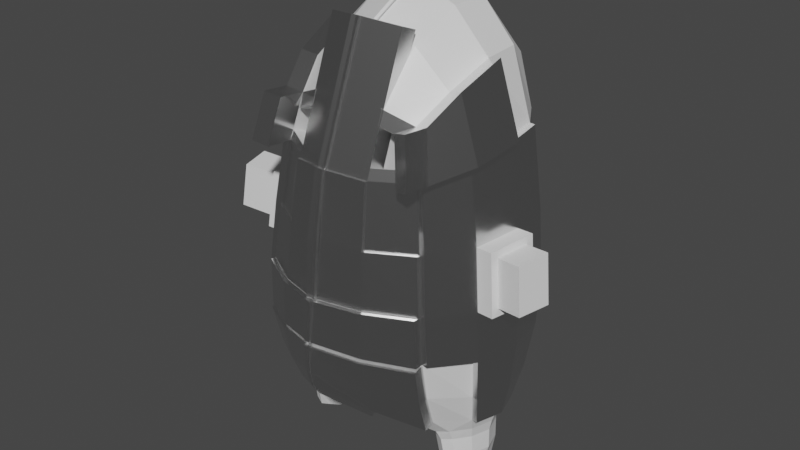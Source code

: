 # Source: amogacharater.blend  (saved by Blender 3.4.6; exported with 4.5.12 LTS)
import bpy
from mathutils import Matrix  # noqa: F401  (used for matrix-valued properties, if any)

bpy.ops.wm.read_factory_settings(use_empty=True)
scene = bpy.context.scene
scene.name = 'Scene'

# ---- collections
col_collection = bpy.data.collections.new('Collection'); scene.collection.children.link(col_collection)

# ---- materials (node trees are filled in below, after node groups)
mat_base = bpy.data.materials.new('base')
mat_base.use_transparent_shadow = False
mat_metal_armor = bpy.data.materials.new('metal armor')
mat_metal_armor.use_transparent_shadow = False

# ---- material node trees
mat_base.use_nodes = True; mat_base.node_tree.nodes.clear()
_N = mat_base.node_tree.nodes; _L = mat_base.node_tree.links
n0 = _N.new('ShaderNodeBsdfPrincipled'); n0.name = 'Principled BSDF'; n0.location = (10, 300)
n0.distribution = 'GGX'
n0.subsurface_method = 'RANDOM_WALK_SKIN'
n0.inputs[3].default_value = 1.45
n0.inputs[27].default_value = (0.0, 0.0, 0.0, 1.0)
n0.inputs[28].default_value = 1.0
n1 = _N.new('ShaderNodeOutputMaterial'); n1.name = 'Material Output'; n1.location = (300, 300)
_L.new(n0.outputs[0], n1.inputs[0])
n1.is_active_output = True
mat_metal_armor.use_nodes = True; mat_metal_armor.node_tree.nodes.clear()
_N = mat_metal_armor.node_tree.nodes; _L = mat_metal_armor.node_tree.links
n0 = _N.new('ShaderNodeBsdfPrincipled'); n0.name = 'Principled BSDF'; n0.location = (10, 300)
n0.distribution = 'GGX'
n0.subsurface_method = 'RANDOM_WALK_SKIN'
n0.inputs[1].default_value = 1.0
n0.inputs[2].default_value = 0.2
n0.inputs[3].default_value = 1.45
n0.inputs[20].default_value = 0.1751
n0.inputs[27].default_value = (0.0, 0.0, 0.0, 1.0)
n0.inputs[28].default_value = 1.0
n1 = _N.new('ShaderNodeOutputMaterial'); n1.name = 'Material Output'; n1.location = (300, 300)
_L.new(n0.outputs[0], n1.inputs[0])
n1.is_active_output = True

# ---- world
world_world = bpy.data.worlds.new('World'); scene.world = world_world
world_world.use_nodes = True; world_world.node_tree.nodes.clear()
_N = world_world.node_tree.nodes; _L = world_world.node_tree.links
n0 = _N.new('ShaderNodeOutputWorld'); n0.name = 'World Output'; n0.location = (300, 300)
n1 = _N.new('ShaderNodeBackground'); n1.name = 'Background'; n1.location = (10, 300)
n1.inputs[0].default_value = (0.05088, 0.05088, 0.05088, 1.0)
_L.new(n1.outputs[0], n0.inputs[0])
n0.is_active_output = True
world_world.color = (0.05088, 0.05088, 0.05088)
world_world.use_sun_shadow = False
world_world.sun_shadow_jitter_overblur = 0.0

# ---- meshes
me_cube_002 = bpy.data.meshes.new('Cube.002')
me_cube_002.from_pydata([(0.4432, -0.2128, -1.334), (0.4054, -0.3789, 0.706), (0.4441, 0.2207, -1.334), (0.4397, 0.5106, 0.8942), (0.5714, 0.5534, -0.6346), (0.5597, -0.5002, -0.6389), (-0.0113, 0.5338, -0.9993), (-0.0125, 0.6224, 1.101), (0.5705, 0.2229, -1.319), (0.3238, 0.002832, -1.314), (0.51, 0.09905, 0.9762), (0.5693, -0.2121, -1.319), (-0.0111, -0.533, -1.002), (-0.01599, -0.5066, 0.8507), (0.5455, 0.5843, 0.08599), (0.5147, -0.4767, 0.02567), (-0.01935, -0.7818, -0.5506), (-0.5612, -0.4838, 0.02643), (-0.01487, 0.8427, -0.53), (-0.01025, 0.8299, 0.1919), (0.7438, 0.06338, 0.0664), (-0.03326, -0.7438, 0.06089), (-0.01279, 0.001055, -1.034), (-0.01844, 0.1149, 1.34), (-0.006811, -0.743, -0.8371), (0.6843, 0.006005, -1.316), (-0.007936, 0.7512, -0.8251), (0.5206, 0.3555, -1.141), (0.3521, 0.2994, -1.2), (0.3519, -0.2947, -1.2), (0.2508, 0.000841, -1.116), (0.5189, -0.3424, -1.142), (0.7334, 0.008066, -1.149), (0.4183, 0.006569, -1.604), (0.6496, 0.008438, -1.585), (0.5877, 0.1956, -1.554), (0.4817, 0.194, -1.57), (0.4808, -0.1806, -1.57), (0.5866, -0.18, -1.554), (-0.4432, -0.2128, -1.334), (-0.4054, -0.3789, 0.706), (-0.4441, 0.2207, -1.334), (-0.4397, 0.5106, 0.8942), (-0.5714, 0.5534, -0.6346), (-0.5597, -0.5002, -0.6389), (0.0113, 0.5338, -0.9993), (0.0125, 0.6224, 1.101), (-0.5705, 0.2229, -1.319), (-0.3238, 0.002832, -1.314), (-0.51, 0.09905, 0.9762), (-0.5693, -0.2121, -1.319), (0.0111, -0.533, -1.002), (0.01599, -0.5066, 0.8507), (-0.5455, 0.5843, 0.08599), (-0.5147, -0.4767, 0.02567), (0.01935, -0.7818, -0.5506), (0.01487, 0.8427, -0.53), (0.01025, 0.8299, 0.1919), (-0.7438, 0.06338, 0.0664), (0.03326, -0.7438, 0.06089), (0.01279, 0.001055, -1.034), (0.01844, 0.1149, 1.34), (0.006811, -0.743, -0.8371), (-0.6843, 0.006005, -1.316), (0.007936, 0.7512, -0.8251), (-0.5206, 0.3555, -1.141), (-0.3521, 0.2994, -1.2), (-0.3519, -0.2947, -1.2), (-0.2508, 0.000841, -1.116), (-0.5189, -0.3424, -1.142), (-0.7334, 0.008066, -1.149), (-0.4183, 0.006569, -1.604), (-0.6496, 0.008438, -1.585), (-0.5877, 0.1956, -1.554), (-0.4817, 0.194, -1.57), (-0.4808, -0.1806, -1.57), (-0.5866, -0.18, -1.554), (0.1964, 0.4029, -1.111), (0.2607, 0.5695, 1.013), (0.5502, 0.4652, -0.9087), (0.4191, 0.3583, -1.201), (0.2843, -0.1674, -1.15), (0.2844, 0.1701, -1.15), (0.4948, 0.3545, 0.9835), (0.4707, -0.1849, 0.856), (0.5448, -0.436, -0.9108), (0.4185, -0.3514, -1.202), (0.1964, -0.4, -1.113), (0.2348, -0.4489, 0.7826), (0.5015, 0.5561, 0.559), (0.5695, 0.5892, -0.3142), (0.4641, -0.4376, 0.4168), (0.5485, -0.5059, -0.3301), (0.2945, -0.6639, -0.6015), (0.7412, 0.312, -0.6526), (0.7335, -0.2601, -0.6536), (0.3044, 0.7204, -0.5902), (-0.009902, 0.7591, 0.6799), (0.2942, 0.7324, 0.1292), (-0.01333, 0.8538, -0.2265), (0.6989, 0.3511, 0.07306), (0.6606, 0.08316, 0.5491), (0.6798, -0.2308, 0.04387), (0.788, 0.04313, -0.3303), (0.2637, -0.6364, 0.0345), (-0.02528, -0.6713, 0.4603), (-0.02951, -0.7743, -0.2861), (-0.0126, 0.2962, -1.03), (0.1374, 0.0007776, -1.068), (-0.01257, -0.2943, -1.03), (-0.01666, 0.405, 1.326), (-0.01569, -0.2188, 1.164), (0.2714, 0.1088, 1.217), (0.2699, -0.5515, -0.9939), (-0.01081, -0.7736, -0.7219), (-0.008031, -0.6746, -0.9336), (0.6802, 0.1853, -1.148), (-0.5107, -0.4446, 0.4175), (0.6787, -0.1695, -1.149), (0.5803, -0.1994, -1.448), (-0.01157, 0.8062, -0.7114), (0.2707, 0.563, -0.9876), (-0.008645, 0.6743, -0.9248), (0.508, 0.2544, -1.33), (0.3649, -0.1213, -1.323), (0.3654, 0.1277, -1.323), (0.5068, -0.2449, -1.33), (0.6454, 0.131, -1.315), (0.6447, -0.1193, -1.315), (0.5666, 0.25, -1.249), (0.422, 0.2428, -1.257), (0.3037, 0.001521, -1.194), (0.4214, -0.2368, -1.257), (0.5655, -0.2399, -1.249), (0.6999, 0.005752, -1.244), (0.5403, 0.008052, -1.644), (0.5381, 0.2087, -1.583), (0.444, -0.1102, -1.599), (0.4446, 0.1236, -1.599), (0.537, -0.1937, -1.583), (0.6264, 0.1256, -1.58), (0.6256, -0.109, -1.58), (0.6847, 0.007387, -1.449), (0.4625, -0.2001, -1.468), (0.3506, 0.004654, -1.472), (0.5816, 0.213, -1.448), (0.4635, 0.211, -1.468), (-0.1964, 0.4029, -1.111), (-0.2607, 0.5695, 1.013), (-0.5502, 0.4652, -0.9087), (-0.4191, 0.3583, -1.201), (-0.2843, -0.1674, -1.15), (-0.2844, 0.1701, -1.15), (-0.4948, 0.3545, 0.9835), (-0.4707, -0.1849, 0.856), (-0.5448, -0.436, -0.9108), (-0.4185, -0.3514, -1.202), (-0.1964, -0.4, -1.113), (-0.2348, -0.4489, 0.7826), (-0.5015, 0.5561, 0.559), (-0.5695, 0.5892, -0.3142), (-0.4641, -0.4376, 0.4168), (-0.5485, -0.5059, -0.3301), (-0.2945, -0.6639, -0.6015), (-0.7412, 0.312, -0.6526), (-0.7335, -0.2601, -0.6536), (-0.3044, 0.7204, -0.5902), (0.009902, 0.7591, 0.6799), (-0.2942, 0.7324, 0.1292), (0.01333, 0.8538, -0.2265), (-0.6989, 0.3511, 0.07306), (-0.6606, 0.08316, 0.5491), (-0.6798, -0.2308, 0.04387), (-0.788, 0.04313, -0.3303), (-0.2637, -0.6364, 0.0345), (0.02528, -0.6713, 0.4603), (0.02951, -0.7743, -0.2861), (0.0126, 0.2962, -1.03), (-0.1374, 0.0007776, -1.068), (0.01257, -0.2943, -1.03), (0.01666, 0.405, 1.326), (0.01569, -0.2188, 1.164), (-0.2714, 0.1088, 1.217), (-0.2699, -0.5515, -0.9939), (0.01081, -0.7736, -0.7219), (0.008031, -0.6746, -0.9336), (-0.6802, 0.1853, -1.148), (-0.6787, -0.1695, -1.149), (-0.5803, -0.1994, -1.448), (0.01157, 0.8062, -0.7114), (-0.2707, 0.563, -0.9876), (0.008645, 0.6743, -0.9248), (-0.508, 0.2544, -1.33), (-0.3649, -0.1213, -1.323), (-0.3654, 0.1277, -1.323), (-0.5068, -0.2449, -1.33), (-0.6454, 0.131, -1.315), (-0.6447, -0.1193, -1.315), (-0.5666, 0.25, -1.249), (-0.422, 0.2428, -1.257), (-0.3037, 0.001521, -1.194), (-0.4214, -0.2368, -1.257), (-0.5655, -0.2399, -1.249), (-0.6999, 0.005752, -1.244), (-0.5403, 0.008052, -1.644), (-0.5381, 0.2087, -1.583), (-0.444, -0.1102, -1.599), (-0.4446, 0.1236, -1.599), (-0.537, -0.1937, -1.583), (-0.6264, 0.1256, -1.58), (-0.6256, -0.109, -1.58), (-0.6847, 0.007387, -1.449), (-0.4625, -0.2001, -1.468), (-0.3506, 0.004654, -1.472), (-0.5816, 0.213, -1.448), (-0.4635, 0.211, -1.468), (0.2758, 0.6797, 0.6094), (0.3046, 0.7478, -0.2774), (0.7356, 0.3428, -0.3279), (0.6288, 0.3515, 0.5623), (0.6042, -0.2028, 0.4821), (0.7227, -0.2575, -0.3333), (0.2837, -0.6665, -0.3126), (0.2435, -0.5809, 0.4219), (0.1566, 0.2258, -1.089), (0.1566, -0.2237, -1.09), (0.2687, 0.3769, 1.213), (0.2537, -0.1972, 1.059), (0.2353, -0.4966, -1.085), (0.5228, -0.2299, -1.461), (0.7161, 0.2508, -0.9387), (0.7123, -0.222, -0.9392), (0.6484, -0.1128, -1.448), (0.2927, 0.6471, -0.8234), (0.2354, 0.5006, -1.08), (0.4915, 0.282, -1.262), (0.3435, -0.1355, -1.219), (0.3438, 0.1395, -1.219), (0.4906, -0.2739, -1.263), (0.656, 0.1453, -1.244), (0.6553, -0.134, -1.244), (0.5416, 0.1265, -1.637), (0.5409, -0.1104, -1.637), (0.3897, -0.1146, -1.473), (0.6492, 0.1273, -1.448), (0.3902, 0.1244, -1.473), (0.5241, 0.2422, -1.46), (-0.2758, 0.6797, 0.6094), (-0.3046, 0.7478, -0.2774), (-0.7356, 0.3428, -0.3279), (-0.6288, 0.3515, 0.5623), (-0.6042, -0.2028, 0.4821), (-0.7227, -0.2575, -0.3333), (-0.2837, -0.6665, -0.3126), (-0.2435, -0.5809, 0.4219), (-0.1566, 0.2258, -1.089), (-0.1566, -0.2237, -1.09), (-0.2687, 0.3769, 1.213), (-0.2537, -0.1972, 1.059), (-0.2353, -0.4966, -1.085), (-0.2893, -0.6165, -0.8292), (-0.5228, -0.2299, -1.461), (-0.7161, 0.2508, -0.9387), (-0.7123, -0.222, -0.9392), (-0.6484, -0.1128, -1.448), (-0.2927, 0.6471, -0.8234), (-0.2354, 0.5006, -1.08), (-0.4915, 0.282, -1.262), (-0.3435, -0.1355, -1.219), (-0.3438, 0.1395, -1.219), (-0.4906, -0.2739, -1.263), (-0.656, 0.1453, -1.244), (-0.6553, -0.134, -1.244), (-0.5416, 0.1265, -1.637), (-0.5409, -0.1104, -1.637), (-0.3897, -0.1146, -1.473), (-0.6492, 0.1273, -1.448), (-0.3902, 0.1244, -1.473), (-0.5241, 0.2422, -1.46), (0.4054, -0.273, 0.6661), (0.2348, -0.3429, 0.7427), (-0.01599, -0.4007, 0.8108), (0.4641, -0.3316, 0.3768), (-0.02528, -0.5654, 0.4204), (-0.4054, -0.273, 0.6661), (-0.2348, -0.3429, 0.7427), (0.01599, -0.4007, 0.8108), (-0.4641, -0.3316, 0.3768), (0.02528, -0.5654, 0.4204), (0.2435, -0.4749, 0.3819), (-0.2435, -0.4749, 0.3819), (0.8432, -0.222, 0.02015), (0.8881, -0.01716, 0.03589), (0.9215, -0.03253, -0.2663), (0.8763, -0.2424, -0.2684), (-0.8233, -0.2137, 0.0139), (-0.8665, -0.01644, 0.02906), (-0.8991, -0.0314, -0.2652), (-0.8555, -0.2337, -0.2672), (0.4054, 0.4604, 0.404), (0.2348, 0.3904, 0.4805), (0.4641, 0.4017, 0.1147), (-0.4054, 0.4604, 0.404), (-0.2348, 0.3904, 0.4805), (-0.4641, 0.4017, 0.1147), (0.2435, 0.2584, 0.1198), (-0.2435, 0.2584, 0.1198), (-0.5939, 0.06013, 1.007), (-0.5547, -0.2238, 0.8868), (-0.4894, -0.4178, 0.7368), (-0.548, -0.4765, 0.4475), (-0.7446, 0.04425, 0.5798), (-0.6881, -0.2418, 0.5128), (0.6242, 0.04611, 1.018), (0.5849, -0.2378, 0.8979), (0.5196, -0.4319, 0.7479), (0.5783, -0.4905, 0.4586), (0.7748, 0.03022, 0.5909), (0.7184, -0.2558, 0.5239), (0.8285, -0.2639, 0.06262), (0.8924, 0.03027, 0.08515), (0.9367, 0.01002, -0.3115), (0.8714, -0.2906, -0.3145), (-0.8073, -0.2592, 0.05995), (-0.8712, 0.03499, 0.08248), (-0.9155, 0.01473, -0.3142), (-0.8502, -0.2859, -0.3172), (-0.9149, -0.2341, 0.02546), (-0.9582, -0.03685, 0.04062), (-0.9907, -0.05181, -0.2536), (-0.9471, -0.2541, -0.2556), (0.8997, -0.2346, 0.02728), (0.9446, -0.02975, 0.04302), (0.9781, -0.04512, -0.2592), (0.9328, -0.255, -0.2613), (0.4054, -0.4113, 0.62), (0.2348, -0.4813, 0.6965), (-0.4054, -0.4113, 0.62), (-0.2348, -0.4813, 0.6965), (0.4054, -0.3054, 0.5801), (0.2348, -0.3754, 0.6566), (-0.4054, -0.3054, 0.5801), (-0.2348, -0.3754, 0.6566), (1.002, -0.2574, 0.0402), (1.047, -0.05256, 0.05594), (1.081, -0.06793, -0.2463), (1.035, -0.2778, -0.2484), (-1.046, -0.2632, 0.04195), (-1.089, -0.06597, 0.05711), (-1.121, -0.08093, -0.2372), (-1.078, -0.2832, -0.2391), (-0.2435, -0.1867, 1.147), (-0.2435, -0.2927, 1.187), (-0.02528, -0.3831, 1.225), (0.2435, -0.2927, 1.187), (0.02528, -0.3831, 1.225), (0.02528, -0.2772, 1.185), (-0.02528, -0.2772, 1.185), (0.2435, -0.1867, 1.147), (0.4641, -0.4132, 0.4815), (0.2435, -0.5565, 0.4866), (-0.2435, -0.4505, 0.4467), (-0.2435, -0.5565, 0.4866), (-0.4641, -0.4132, 0.4815), (0.4641, -0.3072, 0.4416), (0.2435, -0.4505, 0.4467), (-0.4641, -0.3072, 0.4416), (0.4054, -0.5535, 0.7237), (0.4641, -0.6122, 0.4344), (-0.4054, -0.5535, 0.7237), (-0.4641, -0.6122, 0.4344), (-0.4894, -0.5924, 0.7545), (-0.548, -0.6511, 0.4652), (0.5196, -0.6065, 0.7655), (0.5783, -0.6651, 0.4763), (0.5147, -0.4983, 0.02854), (0.5485, -0.5274, -0.3272), (0.2637, -0.6579, 0.03737), (-0.03326, -0.7653, 0.06376), (-0.02528, -0.6928, 0.4632), (-0.02951, -0.7958, -0.2833), (-0.5147, -0.4983, 0.02854), (-0.5485, -0.5274, -0.3272), (-0.2637, -0.6579, 0.03737), (0.03326, -0.7653, 0.06376), (0.02528, -0.6928, 0.4632), (0.02951, -0.7958, -0.2833), (0.2837, -0.688, -0.3097), (0.2435, -0.6024, 0.4247), (-0.2837, -0.688, -0.3097), (-0.2435, -0.6024, 0.4247), (0.5605, -0.514, -0.6439), (0.5457, -0.4498, -0.9159), (0.5197, -0.3562, -1.147), (0.2953, -0.6777, -0.6066), (-0.01854, -0.7955, -0.5556), (0.2707, -0.5653, -0.9989), (-0.005994, -0.7568, -0.8422), (-0.009991, -0.7874, -0.727), (-0.007213, -0.6883, -0.9386), (-0.5589, -0.514, -0.6439), (-0.544, -0.4498, -0.9159), (-0.2937, -0.6777, -0.6066), (0.02017, -0.7955, -0.5556), (-0.2691, -0.5653, -0.9989), (0.007628, -0.7568, -0.8422), (0.01163, -0.7874, -0.727), (0.008848, -0.6883, -0.9386), (0.2362, -0.5104, -1.09), (0.5485, -0.5599, -0.3292), (-0.2345, -0.5104, -1.09), (-0.2885, -0.6303, -0.8343), (-0.5448, -0.4872, -0.9301), (-0.5189, -0.3936, -1.161), (-0.2699, -0.6027, -1.013), (-0.2893, -0.6677, -0.8485), (0.5605, -0.5652, -0.6632), (0.5457, -0.501, -0.9351), (0.5197, -0.4074, -1.166), (0.2953, -0.7289, -0.6259), (-0.01854, -0.8468, -0.5749), (0.2707, -0.6165, -1.018), (-0.005994, -0.808, -0.8615), (-0.009991, -0.8386, -0.7462), (-0.007213, -0.7395, -0.9579), (-0.5589, -0.5652, -0.6632), (-0.544, -0.501, -0.9351), (-0.2937, -0.7289, -0.6259), (0.02017, -0.8468, -0.5749), (-0.2691, -0.6165, -1.018), (0.007628, -0.808, -0.8615), (0.01163, -0.8386, -0.7462), (0.008848, -0.7395, -0.9579), (0.2362, -0.5616, -1.109), (0.2901, -0.6815, -0.8535), (-0.2345, -0.5616, -1.109), (-0.2885, -0.6815, -0.8535), (0.5597, -0.5543, -0.638), (0.2945, -0.718, -0.6007), (-0.01935, -0.8358, -0.5497), (-0.02951, -0.8284, -0.2853), (-0.5485, -0.5599, -0.3292), (-0.5597, -0.5543, -0.638), (-0.2945, -0.718, -0.6007), (0.01935, -0.8358, -0.5497), (0.02951, -0.8284, -0.2853), (0.2837, -0.7205, -0.3117), (-0.2837, -0.7205, -0.3117), (0.501, -0.4432, 0.4174), (0.5516, -0.4823, 0.02627), (0.5854, -0.5115, -0.3295), (0.5966, -0.5058, -0.6383), (0.7781, 0.3064, -0.652), (0.8341, 0.02028, -0.6546), (0.7705, -0.2657, -0.653), (0.7358, 0.3455, 0.07367), (0.7807, 0.05778, 0.067), (0.6975, 0.07756, 0.5497), (0.7168, -0.2364, 0.04448), (0.8249, 0.03753, -0.3296), (0.7171, 0.1797, -1.148), (0.7703, 0.002468, -1.148), (0.8097, 0.008751, -0.9418), (0.7156, -0.1751, -1.148), (0.7725, 0.3372, -0.3273), (0.6657, 0.3459, 0.5629), (0.6411, -0.2084, 0.4827), (0.7596, -0.2631, -0.3327), (0.753, 0.2452, -0.9381), (0.7492, -0.2276, -0.9386), (-0.5951, -0.5129, -0.3293), (-0.6062, -0.5073, -0.6381), (-0.7878, 0.3049, -0.6518), (-0.8437, 0.01882, -0.6544), (-0.7801, -0.2672, -0.6528), (-0.7455, 0.3441, 0.07383), (-0.7903, 0.05632, 0.06716), (-0.7072, 0.0761, 0.5498), (-0.7264, -0.2378, 0.04463), (-0.8346, 0.03607, -0.3295), (-0.7267, 0.1783, -1.147), (-0.78, 0.001005, -1.148), (-0.8193, 0.007287, -0.9416), (-0.7252, -0.1766, -1.148), (-0.7821, 0.3357, -0.3272), (-0.6753, 0.3445, 0.5631), (-0.6508, -0.2099, 0.4828), (-0.7693, -0.2645, -0.3325), (-0.7627, 0.2437, -0.9379), (-0.7589, -0.2291, -0.9384)], [], [(19, 97, 216, 98), (97, 7, 78, 216), (216, 78, 3, 89), (98, 216, 89, 14), (18, 99, 217, 96), (99, 19, 98, 217), (217, 98, 14, 90), (96, 217, 90, 4), (4, 90, 218, 94), (90, 14, 100, 218), (118, 32, 461, 463), (92, 5, 451, 450), (14, 89, 219, 100), (89, 3, 83, 219), (219, 83, 10, 101), (20, 103, 459, 456), (230, 94, 452, 468), (91, 220, 318, 316), (10, 84, 314, 313), (15, 92, 450, 449), (218, 100, 455, 464), (102, 221, 322, 319), (5, 95, 454, 451), (101, 220, 466, 457), (44, 163, 443, 442), (106, 222, 387, 380), (15, 104, 377, 375), (92, 222, 446, 409), (15, 91, 223, 104), (284, 285, 342, 341), (175, 52, 286, 288), (174, 54, 381, 383), (6, 77, 224, 107), (77, 28, 82, 224), (224, 82, 30, 108), (107, 224, 108, 22), (22, 108, 225, 109), (108, 30, 81, 225), (225, 81, 29, 87), (109, 225, 87, 12), (3, 78, 226, 83), (78, 7, 110, 226), (226, 110, 23, 112), (83, 226, 112, 10), (10, 112, 227, 84), (112, 23, 111, 227), (227, 111, 13, 88), (84, 227, 88, 1), (29, 86, 228, 87), (86, 31, 113, 228), (5, 93, 394, 391), (87, 228, 115, 12), (185, 62, 405, 407), (31, 85, 392, 393), (163, 44, 400, 402), (85, 5, 391, 392), (11, 126, 229, 119), (126, 0, 143, 229), (229, 143, 37, 139), (119, 229, 139, 38), (27, 79, 230, 116), (79, 4, 94, 230), (91, 15, 449, 448), (102, 20, 456, 458), (231, 118, 463, 469), (100, 219, 465, 455), (231, 95, 5, 85), (118, 231, 85, 31), (25, 128, 232, 142), (128, 11, 119, 232), (232, 119, 38, 141), (142, 232, 141, 34), (26, 120, 233, 121), (120, 18, 96, 233), (233, 96, 4, 79), (121, 233, 79, 27), (6, 122, 234, 77), (122, 26, 121, 234), (234, 121, 27, 80), (77, 234, 80, 28), (8, 123, 235, 129), (123, 2, 130, 235), (235, 130, 28, 80), (129, 235, 80, 27), (9, 124, 236, 131), (124, 0, 132, 236), (236, 132, 29, 81), (131, 236, 81, 30), (2, 125, 237, 130), (125, 9, 131, 237), (237, 131, 30, 82), (130, 237, 82, 28), (0, 126, 238, 132), (126, 11, 133, 238), (238, 133, 31, 86), (132, 238, 86, 29), (25, 127, 239, 134), (127, 8, 129, 239), (239, 129, 27, 116), (134, 239, 116, 32), (11, 128, 240, 133), (128, 25, 134, 240), (240, 134, 32, 118), (133, 240, 118, 31), (36, 136, 241, 138), (136, 35, 140, 241), (241, 140, 34, 135), (138, 241, 135, 33), (33, 135, 242, 137), (135, 34, 141, 242), (242, 141, 38, 139), (137, 242, 139, 37), (0, 124, 243, 143), (124, 9, 144, 243), (243, 144, 33, 137), (143, 243, 137, 37), (8, 127, 244, 145), (127, 25, 142, 244), (244, 142, 34, 140), (145, 244, 140, 35), (9, 125, 245, 144), (125, 2, 146, 245), (245, 146, 36, 138), (144, 245, 138, 33), (2, 123, 246, 146), (123, 8, 145, 246), (246, 145, 35, 136), (146, 246, 136, 36), (57, 168, 247, 167), (168, 53, 159, 247), (247, 159, 42, 148), (167, 247, 148, 46), (56, 166, 248, 169), (166, 43, 160, 248), (248, 160, 53, 168), (169, 248, 168, 57), (43, 164, 249, 160), (249, 164, 472, 484), (70, 187, 483, 481), (160, 249, 170, 53), (53, 170, 250, 159), (44, 162, 470, 471), (250, 171, 49, 153), (159, 250, 153, 42), (172, 252, 487, 478), (173, 58, 476, 479), (171, 251, 312, 311), (154, 49, 307, 308), (263, 165, 474, 489), (162, 54, 17, 470), (165, 44, 471, 474), (172, 58, 324, 323), (93, 5, 437, 438), (176, 253, 447, 445), (222, 92, 376, 387), (92, 15, 375, 376), (54, 174, 254, 161), (175, 254, 390, 385), (289, 223, 360, 365), (288, 290, 351, 356), (45, 177, 255, 147), (177, 60, 178, 255), (255, 178, 68, 152), (147, 255, 152, 66), (60, 179, 256, 178), (179, 51, 157, 256), (256, 157, 67, 151), (178, 256, 151, 68), (42, 153, 257, 148), (153, 49, 182, 257), (257, 182, 61, 180), (148, 257, 180, 46), (49, 154, 258, 182), (154, 40, 158, 258), (258, 158, 52, 181), (182, 258, 181, 61), (67, 157, 259, 156), (157, 51, 185, 259), (260, 183, 404, 411), (156, 259, 183, 69), (394, 395, 420, 419), (114, 24, 397, 398), (44, 155, 401, 400), (62, 184, 406, 405), (50, 188, 261, 195), (188, 76, 208, 261), (261, 208, 75, 212), (195, 261, 212, 39), (65, 186, 262, 149), (171, 250, 485, 477), (54, 161, 117, 17), (149, 262, 164, 43), (58, 172, 478, 476), (187, 69, 155, 263), (263, 155, 44, 165), (187, 263, 489, 483), (63, 211, 264, 197), (211, 72, 210, 264), (264, 210, 76, 188), (197, 264, 188, 50), (64, 190, 265, 189), (190, 65, 149, 265), (265, 149, 43, 166), (189, 265, 166, 56), (45, 147, 266, 191), (147, 66, 150, 266), (266, 150, 65, 190), (191, 266, 190, 64), (47, 198, 267, 192), (198, 65, 150, 267), (267, 150, 66, 199), (192, 267, 199, 41), (48, 200, 268, 193), (200, 68, 151, 268), (268, 151, 67, 201), (193, 268, 201, 39), (41, 199, 269, 194), (199, 66, 152, 269), (269, 152, 68, 200), (194, 269, 200, 48), (39, 201, 270, 195), (201, 67, 156, 270), (270, 156, 69, 202), (195, 270, 202, 50), (63, 203, 271, 196), (203, 70, 186, 271), (271, 186, 65, 198), (196, 271, 198, 47), (50, 202, 272, 197), (202, 69, 187, 272), (272, 187, 70, 203), (197, 272, 203, 63), (74, 207, 273, 205), (207, 71, 204, 273), (273, 204, 72, 209), (205, 273, 209, 73), (71, 206, 274, 204), (206, 75, 208, 274), (274, 208, 76, 210), (204, 274, 210, 72), (39, 212, 275, 193), (212, 75, 206, 275), (275, 206, 71, 213), (193, 275, 213, 48), (47, 214, 276, 196), (214, 73, 209, 276), (276, 209, 72, 211), (196, 276, 211, 63), (48, 213, 277, 194), (213, 71, 207, 277), (277, 207, 74, 215), (194, 277, 215, 41), (41, 215, 278, 192), (215, 74, 205, 278), (278, 205, 73, 214), (192, 278, 214, 47), (289, 282, 301, 305), (289, 280, 281, 283), (290, 288, 286, 285), (290, 285, 303, 306), (88, 13, 281, 280), (52, 158, 285, 286), (282, 289, 365, 364), (283, 105, 353, 357), (91, 1, 279, 282), (40, 161, 287, 284), (40, 284, 341, 337), (13, 105, 283, 281), (291, 294, 334, 331), (103, 20, 320, 321), (20, 102, 319, 320), (221, 103, 321, 322), (296, 297, 329, 328), (173, 252, 326, 325), (252, 172, 323, 326), (58, 173, 325, 324), (301, 299, 300, 305), (304, 306, 303, 302), (284, 287, 304, 302), (285, 284, 302, 303), (287, 290, 306, 304), (282, 279, 299, 301), (279, 280, 300, 299), (280, 289, 305, 300), (312, 310, 309, 308), (311, 312, 308, 307), (251, 161, 310, 312), (316, 315, 373, 374), (40, 154, 308, 309), (49, 171, 311, 307), (317, 313, 314, 318), (318, 314, 315, 316), (220, 101, 317, 318), (161, 40, 369, 370), (84, 1, 315, 314), (101, 10, 313, 317), (291, 292, 320, 319), (292, 293, 321, 320), (293, 294, 322, 321), (294, 291, 319, 322), (296, 295, 323, 324), (297, 296, 324, 325), (295, 298, 326, 323), (298, 297, 325, 326), (329, 330, 350, 349), (298, 295, 327, 330), (295, 296, 328, 327), (297, 298, 330, 329), (331, 334, 346, 343), (293, 292, 332, 333), (294, 293, 333, 334), (292, 291, 331, 332), (338, 337, 341, 342), (335, 336, 340, 339), (158, 40, 337, 338), (280, 279, 339, 340), (88, 280, 340, 336), (285, 158, 338, 342), (1, 88, 336, 335), (279, 1, 335, 339), (345, 344, 343, 346), (333, 332, 344, 345), (334, 333, 345, 346), (332, 331, 343, 344), (349, 350, 347, 348), (328, 329, 349, 348), (330, 327, 347, 350), (327, 328, 348, 347), (352, 355, 356, 351), (353, 354, 358, 357), (254, 175, 355, 352), (105, 223, 354, 353), (175, 288, 356, 355), (289, 283, 357, 358), (223, 289, 358, 354), (290, 254, 352, 351), (360, 359, 364, 365), (363, 362, 361, 366), (254, 290, 361, 362), (290, 287, 366, 361), (161, 254, 362, 363), (91, 282, 364, 359), (223, 91, 359, 360), (287, 161, 363, 366), (370, 369, 371, 372), (367, 368, 374, 373), (315, 1, 367, 373), (91, 316, 374, 368), (310, 161, 370, 372), (1, 91, 368, 367), (309, 310, 372, 371), (40, 309, 371, 369), (376, 375, 377, 387), (387, 377, 378, 380), (377, 388, 379, 378), (389, 386, 384, 383), (382, 389, 383, 381), (383, 384, 385, 390), (253, 176, 386, 389), (59, 175, 385, 384), (105, 21, 378, 379), (162, 253, 389, 382), (176, 59, 384, 386), (223, 105, 379, 388), (254, 174, 383, 390), (21, 106, 380, 378), (54, 162, 382, 381), (104, 223, 388, 377), (402, 400, 425, 427), (399, 408, 433, 424), (391, 394, 419, 416), (411, 404, 429, 436), (400, 401, 426, 425), (408, 396, 421, 433), (393, 392, 417, 418), (404, 410, 435, 429), (397, 399, 424, 422), (55, 163, 402, 403), (24, 115, 399, 397), (228, 113, 396, 408), (93, 16, 395, 394), (155, 260, 411, 401), (115, 228, 408, 399), (113, 31, 393, 396), (259, 185, 407, 410), (183, 259, 410, 404), (184, 55, 403, 406), (16, 114, 398, 395), (413, 414, 415, 412), (433, 421, 422, 424), (418, 417, 434, 421), (417, 416, 419, 434), (434, 419, 420, 423), (421, 434, 423, 422), (435, 432, 430, 429), (429, 430, 431, 436), (436, 431, 428, 427), (426, 436, 427, 425), (183, 260, 415, 414), (403, 402, 427, 428), (155, 69, 413, 412), (396, 393, 418, 421), (401, 411, 436, 426), (406, 403, 428, 431), (395, 398, 423, 420), (260, 155, 412, 415), (405, 406, 431, 430), (398, 397, 422, 423), (69, 183, 414, 413), (410, 407, 432, 435), (392, 391, 416, 417), (407, 405, 430, 432), (437, 409, 446, 438), (438, 446, 440, 439), (442, 443, 447, 441), (443, 444, 445, 447), (16, 93, 438, 439), (163, 55, 444, 443), (253, 162, 441, 447), (222, 106, 440, 446), (106, 16, 439, 440), (5, 92, 409, 437), (55, 176, 445, 444), (162, 44, 442, 441), (464, 455, 456, 459), (452, 464, 459, 453), (455, 465, 457, 456), (456, 457, 466, 458), (458, 466, 448, 449), (453, 459, 467, 454), (467, 458, 449, 450), (454, 467, 450, 451), (468, 452, 453, 462), (460, 468, 462, 461), (461, 462, 469, 463), (462, 453, 454, 469), (220, 91, 448, 466), (94, 218, 464, 452), (116, 230, 468, 460), (103, 221, 467, 459), (95, 231, 469, 454), (221, 102, 458, 467), (32, 116, 460, 461), (219, 101, 457, 465), (472, 473, 479, 484), (484, 479, 476, 475), (475, 476, 477, 485), (476, 478, 486, 477), (478, 17, 117, 486), (473, 474, 487, 479), (474, 471, 470, 487), (487, 470, 17, 478), (480, 481, 482, 488), (488, 482, 473, 472), (481, 483, 489, 482), (482, 489, 474, 473), (262, 186, 480, 488), (252, 173, 479, 487), (161, 251, 486, 117), (170, 249, 484, 475), (164, 262, 488, 472), (186, 70, 481, 480), (251, 171, 477, 486), (250, 170, 475, 485)])
me_cube_002.polygons.foreach_set('material_index', [1, 0, 0, 1, 1, 1, 1, 1, 1, 1, 1, 1, 1, 0, 0, 0, 1, 1, 1, 1, 1, 0, 1, 0, 0, 0, 1, 1, 1, 0, 0, 1, 0, 0, 0, 0, 0, 0, 0, 0, 0, 0, 0, 0, 0, 0, 0, 0, 0, 0, 0, 0, 0, 1, 0, 1, 0, 0, 0, 0, 1, 1, 1, 0, 1, 1, 0, 0, 0, 0, 0, 0, 1, 1, 1, 1, 0, 0, 0, 0, 0, 0, 0, 0, 0, 0, 0, 0, 0, 0, 0, 0, 0, 0, 0, 0, 0, 0, 0, 0, 0, 0, 0, 0, 0, 0, 0, 0, 0, 0, 0, 0, 0, 0, 0, 0, 0, 0, 0, 0, 0, 0, 0, 0, 0, 0, 0, 0, 1, 1, 0, 0, 1, 1, 1, 1, 1, 1, 1, 1, 1, 1, 0, 0, 0, 0, 1, 1, 1, 1, 0, 0, 0, 1, 0, 1, 1, 1, 0, 0, 0, 0, 0, 0, 0, 0, 0, 0, 0, 0, 0, 0, 0, 0, 0, 0, 0, 0, 0, 0, 1, 0, 1, 0, 0, 0, 0, 0, 1, 0, 1, 1, 0, 0, 0, 1, 0, 0, 0, 0, 1, 1, 1, 1, 0, 0, 0, 0, 0, 0, 0, 0, 0, 0, 0, 0, 0, 0, 0, 0, 0, 0, 0, 0, 0, 0, 0, 0, 0, 0, 0, 0, 0, 0, 0, 0, 0, 0, 0, 0, 0, 0, 0, 0, 0, 0, 0, 0, 0, 0, 0, 0, 0, 0, 0, 0, 0, 0, 0, 0, 0, 0, 0, 1, 0, 0, 0, 0, 0, 0, 0, 0, 0, 0, 0, 0, 0, 0, 0, 0, 0, 0, 0, 0, 1, 1, 1, 1, 1, 0, 1, 1, 1, 1, 1, 1, 0, 0, 0, 0, 0, 0, 0, 0, 0, 0, 0, 0, 0, 0, 0, 0, 0, 0, 1, 0, 0, 0, 1, 0, 0, 0, 0, 0, 0, 0, 0, 0, 1, 1, 1, 1, 1, 0, 1, 1, 0, 0, 0, 0, 1, 0, 1, 0, 1, 1, 1, 1, 1, 1, 1, 1, 1, 1, 1, 1, 1, 1, 0, 1, 1, 0, 1, 1, 1, 1, 1, 1, 1, 1, 1, 1, 1, 1, 1, 1, 0, 0, 0, 1, 0, 0, 1, 0, 1, 1, 0, 0, 1, 1, 1, 1, 1, 1, 1, 1, 1, 1, 0, 1, 1, 1, 0, 1, 0, 0, 1, 0, 1, 1, 1, 1, 1, 1, 1, 1, 0, 0, 1, 1, 1, 1, 1, 1, 1, 1, 1, 1, 1, 1, 1, 1, 1, 1, 1, 1, 0, 1, 1, 0, 1, 0, 1, 0, 1, 1, 1, 1, 1, 1, 1, 1, 1, 1, 1, 1, 1, 0, 0, 1, 1, 1, 0, 1])
_uv = me_cube_002.uv_layers.new(name='UVMap')
_uv.uv.foreach_set('vector', [0.5052, 0.375, 0.5651, 0.375, 0.5656, 0.4375, 0.51, 0.4375, 0.5651, 0.375, 0.625, 0.375, 0.625, 0.4375, 0.5656, 0.4375, 0.5656, 0.4375, 0.625, 0.4375, 0.625, 0.5, 0.5658, 0.5, 0.51, 0.4375, 0.5656, 0.4375, 0.5658, 0.5, 0.5104, 0.5, 0.4167, 0.375, 0.4609, 0.375, 0.4624, 0.4375, 0.4245, 0.4375, 0.4609, 0.375, 0.5052, 0.375, 0.51, 0.4375, 0.4624, 0.4375, 0.4624, 0.4375, 0.51, 0.4375, 0.5104, 0.5, 0.4626, 0.5, 0.4245, 0.4375, 0.4624, 0.4375, 0.4626, 0.5, 0.4252, 0.5, 0.4252, 0.5, 0.4626, 0.5, 0.4626, 0.5625, 0.425, 0.5625, 0.4626, 0.5, 0.5104, 0.5, 0.5104, 0.5625, 0.4626, 0.5625, 0.3836, 0.6852, 0.3834, 0.625, 0.3834, 0.625, 0.3836, 0.6852, 0.4623, 0.75, 0.4247, 0.75, 0.4247, 0.75, 0.4623, 0.75, 0.5104, 0.5, 0.5658, 0.5, 0.5658, 0.5625, 0.5104, 0.5625, 0.5658, 0.5, 0.625, 0.5, 0.6258, 0.5625, 0.5658, 0.5625, 0.5658, 0.5625, 0.6258, 0.5625, 0.6259, 0.625, 0.5659, 0.625, 0.5104, 0.625, 0.4626, 0.625, 0.4626, 0.625, 0.5104, 0.625, 0.3991, 0.5627, 0.425, 0.5625, 0.425, 0.5625, 0.3991, 0.5627, 0.5657, 0.75, 0.5658, 0.6875, 0.5658, 0.6875, 0.5657, 0.75, 0.6259, 0.625, 0.6258, 0.6875, 0.6258, 0.6875, 0.6259, 0.625, 0.5102, 0.75, 0.4623, 0.75, 0.4623, 0.75, 0.5102, 0.75, 0.4626, 0.5625, 0.5104, 0.5625, 0.5104, 0.5625, 0.4626, 0.5625, 0.5104, 0.6875, 0.4626, 0.6875, 0.4626, 0.6875, 0.5104, 0.6875, 0.4247, 0.75, 0.4249, 0.6875, 0.4249, 0.6875, 0.4247, 0.75, 0.5659, 0.625, 0.5658, 0.6875, 0.5658, 0.6875, 0.5659, 0.625, 0.4247, 0.75, 0.4231, 0.8125, 0.4231, 0.8125, 0.4247, 0.75, 0.4588, 0.875, 0.4613, 0.8125, 0.4613, 0.8125, 0.4588, 0.875, 0.5102, 0.75, 0.5094, 0.8125, 0.5094, 0.8125, 0.5102, 0.75, 0.4623, 0.75, 0.4613, 0.8125, 0.4613, 0.8125, 0.4623, 0.75, 0.5102, 0.75, 0.5657, 0.75, 0.5654, 0.8125, 0.5094, 0.8125, 0.625, 0.75, 0.6875, 0.75, 0.6875, 0.75, 0.625, 0.75, 0.0, 0.0, 0.0, 0.0, 0.0, 0.0, 0.0, 0.0, 0.5094, 0.8125, 0.5102, 0.75, 0.5102, 0.75, 0.5094, 0.8125, 0.25, 0.5, 0.3125, 0.5, 0.3019, 0.5627, 0.2483, 0.5625, 0.3125, 0.5, 0.375, 0.5, 0.3424, 0.5647, 0.3019, 0.5627, 0.3019, 0.5627, 0.3424, 0.5647, 0.3348, 0.625, 0.2975, 0.625, 0.2483, 0.5625, 0.3019, 0.5627, 0.2975, 0.625, 0.2465, 0.625, 0.2465, 0.625, 0.2975, 0.625, 0.3019, 0.6873, 0.2483, 0.6875, 0.2975, 0.625, 0.3348, 0.625, 0.3424, 0.6854, 0.3019, 0.6873, 0.3019, 0.6873, 0.3424, 0.6854, 0.375, 0.75, 0.3125, 0.75, 0.2483, 0.6875, 0.3019, 0.6873, 0.3125, 0.75, 0.25, 0.75, 0.625, 0.5, 0.6875, 0.5, 0.6876, 0.5625, 0.6258, 0.5625, 0.6875, 0.5, 0.75, 0.5, 0.75, 0.5625, 0.6876, 0.5625, 0.6876, 0.5625, 0.75, 0.5625, 0.75, 0.625, 0.6876, 0.625, 0.6258, 0.5625, 0.6876, 0.5625, 0.6876, 0.625, 0.6259, 0.625, 0.6259, 0.625, 0.6876, 0.625, 0.6876, 0.6875, 0.6258, 0.6875, 0.6876, 0.625, 0.75, 0.625, 0.75, 0.6875, 0.6876, 0.6875, 0.6876, 0.6875, 0.75, 0.6875, 0.75, 0.75, 0.6875, 0.75, 0.6258, 0.6875, 0.6876, 0.6875, 0.6875, 0.75, 0.625, 0.75, 0.375, 0.75, 0.3769, 0.7629, 0.3776, 0.8138, 0.375, 0.8125, 0.3769, 0.7629, 0.3825, 0.7475, 0.3839, 0.8127, 0.3776, 0.8138, 0.4247, 0.75, 0.4231, 0.8125, 0.4231, 0.8125, 0.4247, 0.75, 0.375, 0.8125, 0.3776, 0.8138, 0.3772, 0.875, 0.375, 0.875, 0.0, 0.0, 0.0, 0.0, 0.0, 0.0, 0.0, 0.0, 0.3825, 0.7475, 0.3991, 0.7498, 0.3991, 0.7498, 0.3825, 0.7475, 0.4231, 0.8125, 0.4247, 0.75, 0.4247, 0.75, 0.4231, 0.8125, 0.3991, 0.7498, 0.4247, 0.75, 0.4247, 0.75, 0.3991, 0.7498, 0.3748, 0.7117, 0.3735, 0.7247, 0.3727, 0.7192, 0.3739, 0.7072, 0.3735, 0.7247, 0.3683, 0.7117, 0.3678, 0.7072, 0.3727, 0.7192, 0.3727, 0.7192, 0.3678, 0.7072, 0.367, 0.6999, 0.3706, 0.7053, 0.3739, 0.7072, 0.3727, 0.7192, 0.3706, 0.7053, 0.3726, 0.6998, 0.3826, 0.5025, 0.3994, 0.5002, 0.3991, 0.5627, 0.3836, 0.5648, 0.3994, 0.5002, 0.4252, 0.5, 0.425, 0.5625, 0.3991, 0.5627, 0.5657, 0.75, 0.5102, 0.75, 0.5102, 0.75, 0.5657, 0.75, 0.5104, 0.6875, 0.5104, 0.625, 0.5104, 0.625, 0.5104, 0.6875, 0.3991, 0.6873, 0.3836, 0.6852, 0.3836, 0.6852, 0.3991, 0.6873, 0.5104, 0.5625, 0.5658, 0.5625, 0.5658, 0.5625, 0.5104, 0.5625, 0.3991, 0.6873, 0.4249, 0.6875, 0.4247, 0.75, 0.3991, 0.7498, 0.3836, 0.6852, 0.3991, 0.6873, 0.3991, 0.7498, 0.3825, 0.7475, 0.3739, 0.6249, 0.3744, 0.6748, 0.3734, 0.6727, 0.3729, 0.6248, 0.3744, 0.6748, 0.3748, 0.7117, 0.3739, 0.7072, 0.3734, 0.6727, 0.3734, 0.6727, 0.3739, 0.7072, 0.3726, 0.6998, 0.3712, 0.6717, 0.3729, 0.6248, 0.3734, 0.6727, 0.3712, 0.6717, 0.37, 0.6249, 0.3802, 0.375, 0.3984, 0.375, 0.3996, 0.4375, 0.3845, 0.4373, 0.3984, 0.375, 0.4167, 0.375, 0.4245, 0.4375, 0.3996, 0.4375, 0.3996, 0.4375, 0.4245, 0.4375, 0.4252, 0.5, 0.3994, 0.5002, 0.3845, 0.4373, 0.3996, 0.4375, 0.3994, 0.5002, 0.3826, 0.5025, 0.375, 0.375, 0.3776, 0.375, 0.3778, 0.4362, 0.375, 0.4375, 0.3776, 0.375, 0.3802, 0.375, 0.3845, 0.4373, 0.3778, 0.4362, 0.3778, 0.4362, 0.3845, 0.4373, 0.3826, 0.5025, 0.377, 0.4871, 0.375, 0.4375, 0.3778, 0.4362, 0.377, 0.4871, 0.375, 0.5, 0.3748, 0.5382, 0.3735, 0.5253, 0.3749, 0.5145, 0.3767, 0.529, 0.3735, 0.5253, 0.3683, 0.5384, 0.369, 0.5289, 0.3749, 0.5145, 0.3749, 0.5145, 0.369, 0.5289, 0.375, 0.5, 0.377, 0.4871, 0.3767, 0.529, 0.3749, 0.5145, 0.377, 0.4871, 0.3826, 0.5025, 0.3536, 0.6251, 0.3589, 0.6749, 0.357, 0.6794, 0.3507, 0.6251, 0.3589, 0.6749, 0.3683, 0.7117, 0.369, 0.7212, 0.357, 0.6794, 0.357, 0.6794, 0.369, 0.7212, 0.375, 0.75, 0.3424, 0.6854, 0.3507, 0.6251, 0.357, 0.6794, 0.3424, 0.6854, 0.3348, 0.625, 0.3683, 0.5384, 0.359, 0.5753, 0.357, 0.5707, 0.369, 0.5289, 0.359, 0.5753, 0.3536, 0.6251, 0.3507, 0.6251, 0.357, 0.5707, 0.357, 0.5707, 0.3507, 0.6251, 0.3348, 0.625, 0.3424, 0.5647, 0.369, 0.5289, 0.357, 0.5707, 0.3424, 0.5647, 0.375, 0.5, 0.3683, 0.7117, 0.3735, 0.7247, 0.3748, 0.7354, 0.369, 0.7212, 0.3735, 0.7247, 0.3748, 0.7117, 0.3767, 0.7209, 0.3748, 0.7354, 0.3748, 0.7354, 0.3767, 0.7209, 0.3825, 0.7475, 0.3769, 0.7629, 0.369, 0.7212, 0.3748, 0.7354, 0.3769, 0.7629, 0.375, 0.75, 0.3739, 0.6249, 0.3744, 0.575, 0.3766, 0.5706, 0.3762, 0.6249, 0.3744, 0.575, 0.3748, 0.5382, 0.3767, 0.529, 0.3766, 0.5706, 0.3766, 0.5706, 0.3767, 0.529, 0.3826, 0.5025, 0.3836, 0.5648, 0.3762, 0.6249, 0.3766, 0.5706, 0.3836, 0.5648, 0.3834, 0.625, 0.3748, 0.7117, 0.3744, 0.6748, 0.3766, 0.6793, 0.3767, 0.7209, 0.3744, 0.6748, 0.3739, 0.6249, 0.3762, 0.6249, 0.3766, 0.6793, 0.3766, 0.6793, 0.3762, 0.6249, 0.3834, 0.625, 0.3836, 0.6852, 0.3767, 0.7209, 0.3766, 0.6793, 0.3836, 0.6852, 0.3825, 0.7475, 0.367, 0.5502, 0.3706, 0.5446, 0.3663, 0.5777, 0.3612, 0.5783, 0.3706, 0.5446, 0.3726, 0.55, 0.3712, 0.5781, 0.3663, 0.5777, 0.3663, 0.5777, 0.3712, 0.5781, 0.37, 0.6249, 0.3636, 0.625, 0.3612, 0.5783, 0.3663, 0.5777, 0.3636, 0.625, 0.3571, 0.6251, 0.3571, 0.6251, 0.3636, 0.625, 0.3663, 0.6723, 0.3612, 0.6718, 0.3636, 0.625, 0.37, 0.6249, 0.3712, 0.6717, 0.3663, 0.6723, 0.3663, 0.6723, 0.3712, 0.6717, 0.3726, 0.6998, 0.3706, 0.7053, 0.3612, 0.6718, 0.3663, 0.6723, 0.3706, 0.7053, 0.367, 0.6999, 0.3683, 0.7117, 0.3589, 0.6749, 0.3593, 0.6729, 0.3678, 0.7072, 0.3589, 0.6749, 0.3536, 0.6251, 0.3543, 0.6251, 0.3593, 0.6729, 0.3593, 0.6729, 0.3543, 0.6251, 0.3571, 0.6251, 0.3612, 0.6718, 0.3678, 0.7072, 0.3593, 0.6729, 0.3612, 0.6718, 0.367, 0.6999, 0.3748, 0.5382, 0.3744, 0.575, 0.3735, 0.577, 0.374, 0.5427, 0.3744, 0.575, 0.3739, 0.6249, 0.3729, 0.6248, 0.3735, 0.577, 0.3735, 0.577, 0.3729, 0.6248, 0.37, 0.6249, 0.3712, 0.5781, 0.374, 0.5427, 0.3735, 0.577, 0.3712, 0.5781, 0.3726, 0.55, 0.3536, 0.6251, 0.359, 0.5753, 0.3593, 0.5773, 0.3543, 0.6251, 0.359, 0.5753, 0.3683, 0.5384, 0.3678, 0.5429, 0.3593, 0.5773, 0.3593, 0.5773, 0.3678, 0.5429, 0.367, 0.5502, 0.3612, 0.5783, 0.3543, 0.6251, 0.3593, 0.5773, 0.3612, 0.5783, 0.3571, 0.6251, 0.3683, 0.5384, 0.3735, 0.5253, 0.3727, 0.5307, 0.3678, 0.5429, 0.3735, 0.5253, 0.3748, 0.5382, 0.374, 0.5427, 0.3727, 0.5307, 0.3727, 0.5307, 0.374, 0.5427, 0.3726, 0.55, 0.3706, 0.5446, 0.3678, 0.5429, 0.3727, 0.5307, 0.3706, 0.5446, 0.367, 0.5502, 0.5052, 0.375, 0.51, 0.4375, 0.5656, 0.4375, 0.5651, 0.375, 0.51, 0.4375, 0.5104, 0.5, 0.5658, 0.5, 0.5656, 0.4375, 0.5656, 0.4375, 0.5658, 0.5, 0.625, 0.5, 0.625, 0.4375, 0.5651, 0.375, 0.5656, 0.4375, 0.625, 0.4375, 0.625, 0.375, 0.4167, 0.375, 0.4245, 0.4375, 0.4624, 0.4375, 0.4609, 0.375, 0.4245, 0.4375, 0.4252, 0.5, 0.4626, 0.5, 0.4624, 0.4375, 0.4624, 0.4375, 0.4626, 0.5, 0.5104, 0.5, 0.51, 0.4375, 0.4609, 0.375, 0.4624, 0.4375, 0.51, 0.4375, 0.5052, 0.375, 0.4252, 0.5, 0.425, 0.5625, 0.4626, 0.5625, 0.4626, 0.5, 0.4626, 0.5625, 0.425, 0.5625, 0.425, 0.5625, 0.4626, 0.5625, 0.3834, 0.625, 0.3836, 0.6852, 0.3836, 0.6852, 0.3834, 0.625, 0.4626, 0.5, 0.4626, 0.5625, 0.5104, 0.5625, 0.5104, 0.5, 0.5104, 0.5, 0.5104, 0.5625, 0.5658, 0.5625, 0.5658, 0.5, 0.4247, 0.75, 0.4623, 0.75, 0.4623, 0.75, 0.4247, 0.75, 0.5658, 0.5625, 0.5659, 0.625, 0.6259, 0.625, 0.6258, 0.5625, 0.5658, 0.5, 0.5658, 0.5625, 0.6258, 0.5625, 0.625, 0.5, 0.5104, 0.6875, 0.4626, 0.6875, 0.4626, 0.6875, 0.5104, 0.6875, 0.4626, 0.625, 0.5104, 0.625, 0.5104, 0.625, 0.4626, 0.625, 0.5659, 0.625, 0.5658, 0.6875, 0.5658, 0.6875, 0.5659, 0.625, 0.6258, 0.6875, 0.6259, 0.625, 0.6259, 0.625, 0.6258, 0.6875, 0.3991, 0.6873, 0.4249, 0.6875, 0.4249, 0.6875, 0.3991, 0.6873, 0.4623, 0.75, 0.5102, 0.75, 0.5102, 0.75, 0.4623, 0.75, 0.4249, 0.6875, 0.4247, 0.75, 0.4247, 0.75, 0.4249, 0.6875, 0.5104, 0.6875, 0.5104, 0.625, 0.5104, 0.625, 0.5104, 0.6875, 0.4231, 0.8125, 0.4247, 0.75, 0.4247, 0.75, 0.4231, 0.8125, 0.4588, 0.875, 0.4613, 0.8125, 0.4613, 0.8125, 0.4588, 0.875, 0.4613, 0.8125, 0.4623, 0.75, 0.4623, 0.75, 0.4613, 0.8125, 0.4623, 0.75, 0.5102, 0.75, 0.5102, 0.75, 0.4623, 0.75, 0.5102, 0.75, 0.5094, 0.8125, 0.5654, 0.8125, 0.5657, 0.75, 0.5647, 0.875, 0.5654, 0.8125, 0.5654, 0.8125, 0.5647, 0.875, 0.5654, 0.8125, 0.5654, 0.8125, 0.5654, 0.8125, 0.5654, 0.8125, 0.5647, 0.875, 0.5654, 0.8125, 0.5654, 0.8125, 0.5647, 0.875, 0.25, 0.5, 0.2483, 0.5625, 0.3019, 0.5627, 0.3125, 0.5, 0.2483, 0.5625, 0.2465, 0.625, 0.2975, 0.625, 0.3019, 0.5627, 0.3019, 0.5627, 0.2975, 0.625, 0.3348, 0.625, 0.3424, 0.5647, 0.3125, 0.5, 0.3019, 0.5627, 0.3424, 0.5647, 0.375, 0.5, 0.2465, 0.625, 0.2483, 0.6875, 0.3019, 0.6873, 0.2975, 0.625, 0.2483, 0.6875, 0.25, 0.75, 0.3125, 0.75, 0.3019, 0.6873, 0.3019, 0.6873, 0.3125, 0.75, 0.375, 0.75, 0.3424, 0.6854, 0.2975, 0.625, 0.3019, 0.6873, 0.3424, 0.6854, 0.3348, 0.625, 0.625, 0.5, 0.6258, 0.5625, 0.6876, 0.5625, 0.6875, 0.5, 0.6258, 0.5625, 0.6259, 0.625, 0.6876, 0.625, 0.6876, 0.5625, 0.6876, 0.5625, 0.6876, 0.625, 0.75, 0.625, 0.75, 0.5625, 0.6875, 0.5, 0.6876, 0.5625, 0.75, 0.5625, 0.75, 0.5, 0.6259, 0.625, 0.6258, 0.6875, 0.6876, 0.6875, 0.6876, 0.625, 0.6258, 0.6875, 0.625, 0.75, 0.6875, 0.75, 0.6876, 0.6875, 0.6876, 0.6875, 0.6875, 0.75, 0.75, 0.75, 0.75, 0.6875, 0.6876, 0.625, 0.6876, 0.6875, 0.75, 0.6875, 0.75, 0.625, 0.375, 0.75, 0.375, 0.8125, 0.3776, 0.8138, 0.3769, 0.7629, 0.375, 0.8125, 0.375, 0.875, 0.3772, 0.875, 0.3776, 0.8138, 0.3985, 0.8125, 0.3839, 0.8127, 0.3839, 0.8127, 0.3985, 0.8125, 0.3769, 0.7629, 0.3776, 0.8138, 0.3839, 0.8127, 0.3825, 0.7475, 0.4231, 0.8125, 0.4132, 0.875, 0.4132, 0.875, 0.4231, 0.8125, 0.0, 0.0, 0.0, 0.0, 0.0, 0.0, 0.0, 0.0, 0.4247, 0.75, 0.3991, 0.7498, 0.3991, 0.7498, 0.4247, 0.75, 0.0, 0.0, 0.0, 0.0, 0.0, 0.0, 0.0, 0.0, 0.3751, 0.7248, 0.3743, 0.7109, 0.3731, 0.7221, 0.3735, 0.7248, 0.3743, 0.7109, 0.3751, 0.7248, 0.3735, 0.7248, 0.3731, 0.7221, 0.3731, 0.7221, 0.3735, 0.7248, 0.3719, 0.7248, 0.3686, 0.711, 0.3735, 0.7248, 0.3731, 0.7221, 0.3686, 0.711, 0.3719, 0.7248, 0.3826, 0.5025, 0.3836, 0.5648, 0.3991, 0.5627, 0.3994, 0.5002, 0.5659, 0.625, 0.5658, 0.5625, 0.5658, 0.5625, 0.5659, 0.625, 0.5102, 0.75, 0.5657, 0.75, 0.5657, 0.75, 0.5102, 0.75, 0.3994, 0.5002, 0.3991, 0.5627, 0.425, 0.5625, 0.4252, 0.5, 0.5104, 0.625, 0.5104, 0.6875, 0.5104, 0.6875, 0.5104, 0.625, 0.3836, 0.6852, 0.3825, 0.7475, 0.3991, 0.7498, 0.3991, 0.6873, 0.3991, 0.6873, 0.3991, 0.7498, 0.4247, 0.75, 0.4249, 0.6875, 0.3836, 0.6852, 0.3991, 0.6873, 0.3991, 0.6873, 0.3836, 0.6852, 0.3722, 0.6248, 0.373, 0.6248, 0.3737, 0.6734, 0.3737, 0.6748, 0.373, 0.6248, 0.3722, 0.6248, 0.3737, 0.6748, 0.3737, 0.6734, 0.3737, 0.6734, 0.3737, 0.6748, 0.3751, 0.7248, 0.3743, 0.7109, 0.3737, 0.6748, 0.3737, 0.6734, 0.3743, 0.7109, 0.3751, 0.7248, 0.3802, 0.375, 0.3845, 0.4373, 0.3996, 0.4375, 0.3984, 0.375, 0.3845, 0.4373, 0.3826, 0.5025, 0.3994, 0.5002, 0.3996, 0.4375, 0.3996, 0.4375, 0.3994, 0.5002, 0.4252, 0.5, 0.4245, 0.4375, 0.3984, 0.375, 0.3996, 0.4375, 0.4245, 0.4375, 0.4167, 0.375, 0.375, 0.375, 0.375, 0.4375, 0.3778, 0.4362, 0.3776, 0.375, 0.375, 0.4375, 0.375, 0.5, 0.377, 0.4871, 0.3778, 0.4362, 0.3778, 0.4362, 0.377, 0.4871, 0.3826, 0.5025, 0.3845, 0.4373, 0.3776, 0.375, 0.3778, 0.4362, 0.3845, 0.4373, 0.3802, 0.375, 0.3752, 0.525, 0.3767, 0.528, 0.3749, 0.5144, 0.3736, 0.5251, 0.3767, 0.528, 0.3826, 0.5025, 0.377, 0.4871, 0.3749, 0.5144, 0.3749, 0.5144, 0.377, 0.4871, 0.375, 0.5, 0.3693, 0.5279, 0.3736, 0.5251, 0.3749, 0.5144, 0.3693, 0.5279, 0.3719, 0.5253, 0.3449, 0.6251, 0.35, 0.6251, 0.3569, 0.6795, 0.3584, 0.675, 0.35, 0.6251, 0.3348, 0.625, 0.3424, 0.6854, 0.3569, 0.6795, 0.3569, 0.6795, 0.3424, 0.6854, 0.375, 0.75, 0.3693, 0.7221, 0.3584, 0.675, 0.3569, 0.6795, 0.3693, 0.7221, 0.3719, 0.7248, 0.3719, 0.5253, 0.3693, 0.5279, 0.3569, 0.5706, 0.3584, 0.5752, 0.3693, 0.5279, 0.375, 0.5, 0.3424, 0.5647, 0.3569, 0.5706, 0.3569, 0.5706, 0.3424, 0.5647, 0.3348, 0.625, 0.35, 0.6251, 0.3584, 0.5752, 0.3569, 0.5706, 0.35, 0.6251, 0.3449, 0.6251, 0.3719, 0.7248, 0.3693, 0.7221, 0.3749, 0.7356, 0.3735, 0.7248, 0.3693, 0.7221, 0.375, 0.75, 0.3769, 0.7629, 0.3749, 0.7356, 0.3749, 0.7356, 0.3769, 0.7629, 0.3825, 0.7475, 0.3767, 0.7219, 0.3735, 0.7248, 0.3749, 0.7356, 0.3767, 0.7219, 0.3751, 0.7248, 0.3722, 0.6248, 0.376, 0.6249, 0.3765, 0.5705, 0.3737, 0.5749, 0.376, 0.6249, 0.3834, 0.625, 0.3836, 0.5648, 0.3765, 0.5705, 0.3765, 0.5705, 0.3836, 0.5648, 0.3826, 0.5025, 0.3767, 0.528, 0.3737, 0.5749, 0.3765, 0.5705, 0.3767, 0.528, 0.3752, 0.525, 0.3751, 0.7248, 0.3767, 0.7219, 0.3765, 0.6794, 0.3737, 0.6748, 0.3767, 0.7219, 0.3825, 0.7475, 0.3836, 0.6852, 0.3765, 0.6794, 0.3765, 0.6794, 0.3836, 0.6852, 0.3834, 0.625, 0.376, 0.6249, 0.3737, 0.6748, 0.3765, 0.6794, 0.376, 0.6249, 0.3722, 0.6248, 0.3719, 0.5253, 0.3584, 0.5752, 0.3665, 0.5751, 0.3736, 0.5251, 0.3584, 0.5752, 0.3449, 0.6251, 0.3627, 0.625, 0.3665, 0.5751, 0.3665, 0.5751, 0.3627, 0.625, 0.3722, 0.6248, 0.3737, 0.5749, 0.3736, 0.5251, 0.3665, 0.5751, 0.3737, 0.5749, 0.3752, 0.525, 0.3449, 0.6251, 0.3584, 0.675, 0.3665, 0.6749, 0.3627, 0.625, 0.3584, 0.675, 0.3719, 0.7248, 0.3735, 0.7248, 0.3665, 0.6749, 0.3665, 0.6749, 0.3735, 0.7248, 0.3751, 0.7248, 0.3737, 0.6748, 0.3627, 0.625, 0.3665, 0.6749, 0.3737, 0.6748, 0.3722, 0.6248, 0.3719, 0.7248, 0.3686, 0.711, 0.3588, 0.6736, 0.3584, 0.675, 0.3686, 0.711, 0.3719, 0.7248, 0.3584, 0.675, 0.3588, 0.6736, 0.3588, 0.6736, 0.3584, 0.675, 0.3449, 0.6251, 0.3524, 0.6251, 0.3584, 0.675, 0.3588, 0.6736, 0.3524, 0.6251, 0.3449, 0.6251, 0.3752, 0.525, 0.3743, 0.5389, 0.3737, 0.5763, 0.3737, 0.5749, 0.3743, 0.5389, 0.3752, 0.525, 0.3737, 0.5749, 0.3737, 0.5763, 0.3737, 0.5763, 0.3737, 0.5749, 0.3722, 0.6248, 0.373, 0.6248, 0.3737, 0.5749, 0.3737, 0.5763, 0.373, 0.6248, 0.3722, 0.6248, 0.3449, 0.6251, 0.3524, 0.6251, 0.3588, 0.5766, 0.3584, 0.5752, 0.3524, 0.6251, 0.3449, 0.6251, 0.3584, 0.5752, 0.3588, 0.5766, 0.3588, 0.5766, 0.3584, 0.5752, 0.3719, 0.5253, 0.3686, 0.5391, 0.3584, 0.5752, 0.3588, 0.5766, 0.3686, 0.5391, 0.3719, 0.5253, 0.3719, 0.5253, 0.3686, 0.5391, 0.3731, 0.5279, 0.3736, 0.5251, 0.3686, 0.5391, 0.3719, 0.5253, 0.3736, 0.5251, 0.3731, 0.5279, 0.3731, 0.5279, 0.3736, 0.5251, 0.3752, 0.525, 0.3743, 0.5389, 0.3736, 0.5251, 0.3731, 0.5279, 0.3743, 0.5389, 0.3752, 0.525, 0.5654, 0.8125, 0.5657, 0.75, 0.5657, 0.75, 0.5654, 0.8125, 0.5654, 0.8125, 0.625, 0.8125, 0.625, 0.875, 0.5647, 0.875, 0.5654, 0.8125, 0.5647, 0.875, 0.625, 0.875, 0.625, 0.8125, 0.5654, 0.8125, 0.625, 0.8125, 0.625, 0.8125, 0.5654, 0.8125, 0.6875, 0.75, 0.75, 0.75, 0.75, 0.75, 0.6875, 0.75, 0.75, 0.75, 0.6875, 0.75, 0.6875, 0.75, 0.75, 0.75, 0.5657, 0.75, 0.5654, 0.8125, 0.5654, 0.8125, 0.5657, 0.75, 0.0, 0.0, 0.0, 0.0, 0.0, 0.0, 0.0, 0.0, 0.5657, 0.75, 0.625, 0.75, 0.625, 0.75, 0.5657, 0.75, 0.625, 0.75, 0.5657, 0.75, 0.5657, 0.75, 0.625, 0.75, 0.625, 0.75, 0.625, 0.75, 0.625, 0.75, 0.625, 0.75, 0.0, 0.0, 0.0, 0.0, 0.0, 0.0, 0.0, 0.0, 0.5047, 0.678, 0.4683, 0.6781, 0.4683, 0.6781, 0.5047, 0.678, 0.4626, 0.625, 0.5104, 0.625, 0.5104, 0.625, 0.4626, 0.625, 0.5104, 0.625, 0.5104, 0.6875, 0.5104, 0.6875, 0.5104, 0.625, 0.4626, 0.6875, 0.4626, 0.625, 0.4626, 0.625, 0.4626, 0.6875, 0.5044, 0.6353, 0.4687, 0.6352, 0.4687, 0.6352, 0.5044, 0.6353, 0.4626, 0.625, 0.4626, 0.6875, 0.4626, 0.6875, 0.4626, 0.625, 0.4626, 0.6875, 0.5104, 0.6875, 0.5104, 0.6875, 0.4626, 0.6875, 0.5104, 0.625, 0.4626, 0.625, 0.4626, 0.625, 0.5104, 0.625, 0.5657, 0.75, 0.625, 0.75, 0.625, 0.8125, 0.5654, 0.8125, 0.5657, 0.75, 0.5654, 0.8125, 0.625, 0.8125, 0.625, 0.75, 0.625, 0.75, 0.5657, 0.75, 0.5657, 0.75, 0.625, 0.75, 0.6875, 0.75, 0.625, 0.75, 0.625, 0.75, 0.6875, 0.75, 0.5657, 0.75, 0.5654, 0.8125, 0.5654, 0.8125, 0.5657, 0.75, 0.5657, 0.75, 0.625, 0.75, 0.625, 0.75, 0.5657, 0.75, 0.625, 0.75, 0.6875, 0.75, 0.6875, 0.75, 0.625, 0.75, 0.625, 0.8125, 0.5654, 0.8125, 0.5654, 0.8125, 0.625, 0.8125, 0.5658, 0.6875, 0.5657, 0.75, 0.625, 0.75, 0.6258, 0.6875, 0.5659, 0.625, 0.5658, 0.6875, 0.6258, 0.6875, 0.6259, 0.625, 0.5658, 0.6875, 0.5657, 0.75, 0.5657, 0.75, 0.5658, 0.6875, 0.5657, 0.75, 0.625, 0.75, 0.625, 0.75, 0.5657, 0.75, 0.625, 0.75, 0.6258, 0.6875, 0.6258, 0.6875, 0.625, 0.75, 0.6259, 0.625, 0.5659, 0.625, 0.5659, 0.625, 0.6259, 0.625, 0.5659, 0.625, 0.6259, 0.625, 0.6258, 0.6875, 0.5658, 0.6875, 0.5658, 0.6875, 0.6258, 0.6875, 0.625, 0.75, 0.5657, 0.75, 0.5658, 0.6875, 0.5659, 0.625, 0.5659, 0.625, 0.5658, 0.6875, 0.5657, 0.75, 0.625, 0.75, 0.625, 0.75, 0.5657, 0.75, 0.6258, 0.6875, 0.625, 0.75, 0.625, 0.75, 0.6258, 0.6875, 0.5659, 0.625, 0.6259, 0.625, 0.6259, 0.625, 0.5659, 0.625, 0.5047, 0.678, 0.5048, 0.6345, 0.5104, 0.625, 0.5104, 0.6875, 0.5048, 0.6345, 0.4682, 0.6344, 0.4626, 0.625, 0.5104, 0.625, 0.4682, 0.6344, 0.4683, 0.6781, 0.4626, 0.6875, 0.4626, 0.625, 0.4683, 0.6781, 0.5047, 0.678, 0.5104, 0.6875, 0.4626, 0.6875, 0.5044, 0.6353, 0.5042, 0.6772, 0.5104, 0.6875, 0.5104, 0.625, 0.4687, 0.6352, 0.5044, 0.6353, 0.5104, 0.625, 0.4626, 0.625, 0.5042, 0.6772, 0.4688, 0.6773, 0.4626, 0.6875, 0.5104, 0.6875, 0.4688, 0.6773, 0.4687, 0.6352, 0.4626, 0.625, 0.4626, 0.6875, 0.4687, 0.6352, 0.4688, 0.6773, 0.4688, 0.6773, 0.4687, 0.6352, 0.4688, 0.6773, 0.5042, 0.6772, 0.5042, 0.6772, 0.4688, 0.6773, 0.5042, 0.6772, 0.5044, 0.6353, 0.5044, 0.6353, 0.5042, 0.6772, 0.4687, 0.6352, 0.4688, 0.6773, 0.4688, 0.6773, 0.4687, 0.6352, 0.5047, 0.678, 0.4683, 0.6781, 0.4683, 0.6781, 0.5047, 0.678, 0.4682, 0.6344, 0.5048, 0.6345, 0.5048, 0.6345, 0.4682, 0.6344, 0.4683, 0.6781, 0.4682, 0.6344, 0.4682, 0.6344, 0.4683, 0.6781, 0.5048, 0.6345, 0.5047, 0.678, 0.5047, 0.678, 0.5048, 0.6345, 0.6875, 0.75, 0.625, 0.75, 0.625, 0.75, 0.6875, 0.75, 0.625, 0.75, 0.6875, 0.75, 0.6875, 0.75, 0.625, 0.75, 0.6875, 0.75, 0.625, 0.75, 0.625, 0.75, 0.6875, 0.75, 0.6875, 0.75, 0.625, 0.75, 0.625, 0.75, 0.6875, 0.75, 0.6875, 0.75, 0.6875, 0.75, 0.6875, 0.75, 0.6875, 0.75, 0.6875, 0.75, 0.6875, 0.75, 0.6875, 0.75, 0.6875, 0.75, 0.625, 0.75, 0.6875, 0.75, 0.6875, 0.75, 0.625, 0.75, 0.625, 0.75, 0.625, 0.75, 0.625, 0.75, 0.625, 0.75, 0.4682, 0.6344, 0.5048, 0.6345, 0.5047, 0.678, 0.4683, 0.6781, 0.4682, 0.6344, 0.5048, 0.6345, 0.5048, 0.6345, 0.4682, 0.6344, 0.4683, 0.6781, 0.4682, 0.6344, 0.4682, 0.6344, 0.4683, 0.6781, 0.5048, 0.6345, 0.5047, 0.678, 0.5047, 0.678, 0.5048, 0.6345, 0.4687, 0.6352, 0.4688, 0.6773, 0.5042, 0.6772, 0.5044, 0.6353, 0.5044, 0.6353, 0.4687, 0.6352, 0.4687, 0.6352, 0.5044, 0.6353, 0.4688, 0.6773, 0.5042, 0.6772, 0.5042, 0.6772, 0.4688, 0.6773, 0.5042, 0.6772, 0.5044, 0.6353, 0.5044, 0.6353, 0.5042, 0.6772, 0.5654, 0.8125, 0.5647, 0.875, 0.5647, 0.875, 0.5654, 0.8125, 0.5647, 0.875, 0.5654, 0.8125, 0.5654, 0.8125, 0.5647, 0.875, 0.5654, 0.8125, 0.5647, 0.875, 0.5647, 0.875, 0.5654, 0.8125, 0.5647, 0.875, 0.5654, 0.8125, 0.5654, 0.8125, 0.5647, 0.875, 0.0, 0.0, 0.0, 0.0, 0.0, 0.0, 0.0, 0.0, 0.5654, 0.8125, 0.5647, 0.875, 0.5647, 0.875, 0.5654, 0.8125, 0.5654, 0.8125, 0.5654, 0.8125, 0.5654, 0.8125, 0.5654, 0.8125, 0.5654, 0.8125, 0.5654, 0.8125, 0.5654, 0.8125, 0.5654, 0.8125, 0.5654, 0.8125, 0.5657, 0.75, 0.5657, 0.75, 0.5654, 0.8125, 0.5657, 0.75, 0.5654, 0.8125, 0.5654, 0.8125, 0.5657, 0.75, 0.5654, 0.8125, 0.5654, 0.8125, 0.5654, 0.8125, 0.5654, 0.8125, 0.5654, 0.8125, 0.5657, 0.75, 0.5657, 0.75, 0.5654, 0.8125, 0.5657, 0.75, 0.5654, 0.8125, 0.5654, 0.8125, 0.5657, 0.75, 0.5657, 0.75, 0.5657, 0.75, 0.5657, 0.75, 0.5657, 0.75, 0.5654, 0.8125, 0.5657, 0.75, 0.5657, 0.75, 0.5654, 0.8125, 0.5657, 0.75, 0.5657, 0.75, 0.5657, 0.75, 0.5657, 0.75, 0.5657, 0.75, 0.625, 0.75, 0.625, 0.75, 0.5657, 0.75, 0.625, 0.75, 0.5657, 0.75, 0.5657, 0.75, 0.625, 0.75, 0.625, 0.75, 0.625, 0.75, 0.625, 0.75, 0.625, 0.75, 0.5657, 0.75, 0.5657, 0.75, 0.5657, 0.75, 0.5657, 0.75, 0.5657, 0.75, 0.5657, 0.75, 0.5657, 0.75, 0.5657, 0.75, 0.625, 0.75, 0.5657, 0.75, 0.5657, 0.75, 0.625, 0.75, 0.625, 0.75, 0.5657, 0.75, 0.5657, 0.75, 0.625, 0.75, 0.625, 0.75, 0.625, 0.75, 0.625, 0.75, 0.625, 0.75, 0.4623, 0.75, 0.5102, 0.75, 0.5094, 0.8125, 0.4613, 0.8125, 0.4613, 0.8125, 0.5094, 0.8125, 0.5043, 0.875, 0.4588, 0.875, 0.5094, 0.8125, 0.5654, 0.8125, 0.5647, 0.875, 0.5043, 0.875, 0.4613, 0.8125, 0.4588, 0.875, 0.5043, 0.875, 0.5094, 0.8125, 0.4623, 0.75, 0.4613, 0.8125, 0.5094, 0.8125, 0.5102, 0.75, 0.5094, 0.8125, 0.5043, 0.875, 0.5647, 0.875, 0.5654, 0.8125, 0.4613, 0.8125, 0.4588, 0.875, 0.4588, 0.875, 0.4613, 0.8125, 0.0, 0.0, 0.0, 0.0, 0.0, 0.0, 0.0, 0.0, 0.0, 0.0, 0.0, 0.0, 0.0, 0.0, 0.0, 0.0, 0.4623, 0.75, 0.4613, 0.8125, 0.4613, 0.8125, 0.4623, 0.75, 0.0, 0.0, 0.0, 0.0, 0.0, 0.0, 0.0, 0.0, 0.5654, 0.8125, 0.5647, 0.875, 0.5647, 0.875, 0.5654, 0.8125, 0.5654, 0.8125, 0.5094, 0.8125, 0.5094, 0.8125, 0.5654, 0.8125, 0.0, 0.0, 0.0, 0.0, 0.0, 0.0, 0.0, 0.0, 0.5102, 0.75, 0.4623, 0.75, 0.4623, 0.75, 0.5102, 0.75, 0.5094, 0.8125, 0.5654, 0.8125, 0.5654, 0.8125, 0.5094, 0.8125, 0.4231, 0.8125, 0.4247, 0.75, 0.4247, 0.75, 0.4231, 0.8125, 0.3772, 0.875, 0.3776, 0.8138, 0.3776, 0.8138, 0.3772, 0.875, 0.4247, 0.75, 0.4231, 0.8125, 0.4231, 0.8125, 0.4247, 0.75, 0.3985, 0.8125, 0.3839, 0.8127, 0.3839, 0.8127, 0.3985, 0.8125, 0.4247, 0.75, 0.3991, 0.7498, 0.3991, 0.7498, 0.4247, 0.75, 0.3776, 0.8138, 0.3839, 0.8127, 0.3839, 0.8127, 0.3776, 0.8138, 0.3825, 0.7475, 0.3991, 0.7498, 0.3991, 0.7498, 0.3825, 0.7475, 0.3839, 0.8127, 0.3776, 0.8138, 0.3776, 0.8138, 0.3839, 0.8127, 0.0, 0.0, 0.0, 0.0, 0.0, 0.0, 0.0, 0.0, 0.4132, 0.875, 0.4231, 0.8125, 0.4231, 0.8125, 0.4132, 0.875, 0.0, 0.0, 0.0, 0.0, 0.0, 0.0, 0.0, 0.0, 0.3776, 0.8138, 0.3839, 0.8127, 0.3839, 0.8127, 0.3776, 0.8138, 0.4231, 0.8125, 0.4132, 0.875, 0.4132, 0.875, 0.4231, 0.8125, 0.3991, 0.7498, 0.3985, 0.8125, 0.3985, 0.8125, 0.3991, 0.7498, 0.3772, 0.875, 0.3776, 0.8138, 0.3776, 0.8138, 0.3772, 0.875, 0.3839, 0.8127, 0.3825, 0.7475, 0.3825, 0.7475, 0.3839, 0.8127, 0.3776, 0.8138, 0.3772, 0.875, 0.3772, 0.875, 0.3776, 0.8138, 0.3839, 0.8127, 0.3776, 0.8138, 0.3776, 0.8138, 0.3839, 0.8127, 0.0, 0.0, 0.0, 0.0, 0.0, 0.0, 0.0, 0.0, 0.0, 0.0, 0.0, 0.0, 0.0, 0.0, 0.0, 0.0, 0.3825, 0.7475, 0.3839, 0.8127, 0.3985, 0.8125, 0.3991, 0.7498, 0.3776, 0.8138, 0.3839, 0.8127, 0.3793, 0.875, 0.3772, 0.875, 0.3825, 0.7475, 0.3991, 0.7498, 0.3985, 0.8125, 0.3839, 0.8127, 0.3991, 0.7498, 0.4247, 0.75, 0.4231, 0.8125, 0.3985, 0.8125, 0.3985, 0.8125, 0.4231, 0.8125, 0.4132, 0.875, 0.3963, 0.875, 0.3839, 0.8127, 0.3985, 0.8125, 0.3963, 0.875, 0.3793, 0.875, 0.3776, 0.8138, 0.3772, 0.875, 0.3793, 0.875, 0.3839, 0.8127, 0.3839, 0.8127, 0.3793, 0.875, 0.3963, 0.875, 0.3985, 0.8125, 0.3985, 0.8125, 0.3963, 0.875, 0.4132, 0.875, 0.4231, 0.8125, 0.3991, 0.7498, 0.3985, 0.8125, 0.4231, 0.8125, 0.4247, 0.75, 0.3839, 0.8127, 0.3985, 0.8125, 0.3985, 0.8125, 0.3839, 0.8127, 0.4132, 0.875, 0.4231, 0.8125, 0.4231, 0.8125, 0.4132, 0.875, 0.3991, 0.7498, 0.3825, 0.7475, 0.3825, 0.7475, 0.3991, 0.7498, 0.3839, 0.8127, 0.3825, 0.7475, 0.3825, 0.7475, 0.3839, 0.8127, 0.3991, 0.7498, 0.3985, 0.8125, 0.3985, 0.8125, 0.3991, 0.7498, 0.0, 0.0, 0.0, 0.0, 0.0, 0.0, 0.0, 0.0, 0.0, 0.0, 0.0, 0.0, 0.0, 0.0, 0.0, 0.0, 0.3985, 0.8125, 0.3991, 0.7498, 0.3991, 0.7498, 0.3985, 0.8125, 0.0, 0.0, 0.0, 0.0, 0.0, 0.0, 0.0, 0.0, 0.0, 0.0, 0.0, 0.0, 0.0, 0.0, 0.0, 0.0, 0.3825, 0.7475, 0.3839, 0.8127, 0.3839, 0.8127, 0.3825, 0.7475, 0.3776, 0.8138, 0.3772, 0.875, 0.3772, 0.875, 0.3776, 0.8138, 0.3991, 0.7498, 0.4247, 0.75, 0.4247, 0.75, 0.3991, 0.7498, 0.0, 0.0, 0.0, 0.0, 0.0, 0.0, 0.0, 0.0, 0.4247, 0.75, 0.4623, 0.75, 0.4613, 0.8125, 0.4231, 0.8125, 0.4231, 0.8125, 0.4613, 0.8125, 0.4588, 0.875, 0.4132, 0.875, 0.4247, 0.75, 0.4231, 0.8125, 0.4613, 0.8125, 0.4623, 0.75, 0.4231, 0.8125, 0.4132, 0.875, 0.4588, 0.875, 0.4613, 0.8125, 0.4132, 0.875, 0.4231, 0.8125, 0.4231, 0.8125, 0.4132, 0.875, 0.4231, 0.8125, 0.4132, 0.875, 0.4132, 0.875, 0.4231, 0.8125, 0.4613, 0.8125, 0.4623, 0.75, 0.4623, 0.75, 0.4613, 0.8125, 0.4613, 0.8125, 0.4588, 0.875, 0.4588, 0.875, 0.4613, 0.8125, 0.0, 0.0, 0.0, 0.0, 0.0, 0.0, 0.0, 0.0, 0.4247, 0.75, 0.4623, 0.75, 0.4623, 0.75, 0.4247, 0.75, 0.0, 0.0, 0.0, 0.0, 0.0, 0.0, 0.0, 0.0, 0.4623, 0.75, 0.4247, 0.75, 0.4247, 0.75, 0.4623, 0.75, 0.4626, 0.5625, 0.5104, 0.5625, 0.5104, 0.625, 0.4626, 0.625, 0.425, 0.5625, 0.4626, 0.5625, 0.4626, 0.625, 0.4249, 0.625, 0.5104, 0.5625, 0.5658, 0.5625, 0.5659, 0.625, 0.5104, 0.625, 0.5104, 0.625, 0.5659, 0.625, 0.5658, 0.6875, 0.5104, 0.6875, 0.5104, 0.6875, 0.5658, 0.6875, 0.5657, 0.75, 0.5102, 0.75, 0.4249, 0.625, 0.4626, 0.625, 0.4626, 0.6875, 0.4249, 0.6875, 0.4626, 0.6875, 0.5104, 0.6875, 0.5102, 0.75, 0.4623, 0.75, 0.4249, 0.6875, 0.4626, 0.6875, 0.4623, 0.75, 0.4247, 0.75, 0.3991, 0.5627, 0.425, 0.5625, 0.4249, 0.625, 0.3989, 0.625, 0.3836, 0.5648, 0.3991, 0.5627, 0.3989, 0.625, 0.3834, 0.625, 0.3834, 0.625, 0.3989, 0.625, 0.3991, 0.6873, 0.3836, 0.6852, 0.3989, 0.625, 0.4249, 0.625, 0.4249, 0.6875, 0.3991, 0.6873, 0.5658, 0.6875, 0.5657, 0.75, 0.5657, 0.75, 0.5658, 0.6875, 0.425, 0.5625, 0.4626, 0.5625, 0.4626, 0.5625, 0.425, 0.5625, 0.3836, 0.5648, 0.3991, 0.5627, 0.3991, 0.5627, 0.3836, 0.5648, 0.4626, 0.625, 0.4626, 0.6875, 0.4626, 0.6875, 0.4626, 0.625, 0.4249, 0.6875, 0.3991, 0.6873, 0.3991, 0.6873, 0.4249, 0.6875, 0.4626, 0.6875, 0.5104, 0.6875, 0.5104, 0.6875, 0.4626, 0.6875, 0.3834, 0.625, 0.3836, 0.5648, 0.3836, 0.5648, 0.3834, 0.625, 0.5658, 0.5625, 0.5659, 0.625, 0.5659, 0.625, 0.5658, 0.5625, 0.425, 0.5625, 0.4249, 0.625, 0.4626, 0.625, 0.4626, 0.5625, 0.4626, 0.5625, 0.4626, 0.625, 0.5104, 0.625, 0.5104, 0.5625, 0.5104, 0.5625, 0.5104, 0.625, 0.5659, 0.625, 0.5658, 0.5625, 0.5104, 0.625, 0.5104, 0.6875, 0.5658, 0.6875, 0.5659, 0.625, 0.5104, 0.6875, 0.5102, 0.75, 0.5657, 0.75, 0.5658, 0.6875, 0.4249, 0.625, 0.4249, 0.6875, 0.4626, 0.6875, 0.4626, 0.625, 0.4249, 0.6875, 0.4247, 0.75, 0.4623, 0.75, 0.4626, 0.6875, 0.4626, 0.6875, 0.4623, 0.75, 0.5102, 0.75, 0.5104, 0.6875, 0.3836, 0.5648, 0.3834, 0.625, 0.3989, 0.625, 0.3991, 0.5627, 0.3991, 0.5627, 0.3989, 0.625, 0.4249, 0.625, 0.425, 0.5625, 0.3834, 0.625, 0.3836, 0.6852, 0.3991, 0.6873, 0.3989, 0.625, 0.3989, 0.625, 0.3991, 0.6873, 0.4249, 0.6875, 0.4249, 0.625, 0.3991, 0.5627, 0.3836, 0.5648, 0.3836, 0.5648, 0.3991, 0.5627, 0.4626, 0.6875, 0.4626, 0.625, 0.4626, 0.625, 0.4626, 0.6875, 0.5657, 0.75, 0.5658, 0.6875, 0.5658, 0.6875, 0.5657, 0.75, 0.5104, 0.5625, 0.4626, 0.5625, 0.4626, 0.5625, 0.5104, 0.5625, 0.425, 0.5625, 0.3991, 0.5627, 0.3991, 0.5627, 0.425, 0.5625, 0.3836, 0.5648, 0.3834, 0.625, 0.3834, 0.625, 0.3836, 0.5648, 0.5658, 0.6875, 0.5659, 0.625, 0.5659, 0.625, 0.5658, 0.6875, 0.5658, 0.5625, 0.5104, 0.5625, 0.5104, 0.5625, 0.5658, 0.5625])
me_cube_002.materials.append(mat_base)
me_cube_002.materials.append(mat_metal_armor)
me_cube_002.update()

# ---- objects
ob_empty = bpy.data.objects.new('Empty', None)
ob_cube = bpy.data.objects.new('Cube', me_cube_002)

# ---- transforms, parenting, visibility, modifiers, constraints
ob_empty.location = (-0.003543, -2.857e-09, 0.02126)
ob_empty.rotation_euler = (1.571, -0.0, -0.0)
ob_empty.empty_display_type = 'IMAGE'
ob_empty.empty_display_size = 5.0
ob_cube.location = (-0.01147, -0.02689, -0.006576)

# ---- collection membership
scene.collection.objects.link(ob_empty)
col_collection.objects.link(ob_cube)

# ---- scene / render settings (as saved in the file)
scene.frame_start = 1; scene.frame_end = 250; scene.frame_set(1)
scene.render.engine = 'BLENDER_EEVEE_NEXT'
scene.cycles.sampling_pattern = 'TABULATED_SOBOL'
scene.cycles.use_light_tree = False
scene.view_settings.view_transform = 'Filmic'
bpy.context.view_layer.update()

# ---- added for rendering (the .blend has no active camera and no usable light): camera, sun
cam_auto = bpy.data.cameras.new('AutoCamera')
cam_auto.lens = 50.0
cam_auto.sensor_width = 36.0
cam_auto.clip_end = 1000.0
ob_auto_camera = bpy.data.objects.new('AutoCamera', cam_auto)
scene.collection.objects.link(ob_auto_camera)
ob_auto_camera.location = (3.74298, -4.55328, 2.86128)
ob_auto_camera.rotation_euler = (1.09748, -7.21219e-08, 0.694738)
scene.camera = ob_auto_camera
light_auto_sun = bpy.data.lights.new('AutoSun', 'SUN')
light_auto_sun.energy = 3.0
light_auto_sun.angle = 0.0523599
ob_auto_sun = bpy.data.objects.new('AutoSun', light_auto_sun)
scene.collection.objects.link(ob_auto_sun)
ob_auto_sun.rotation_euler = (0.872665, 0.174533, 0.523599)
bpy.context.view_layer.update()
